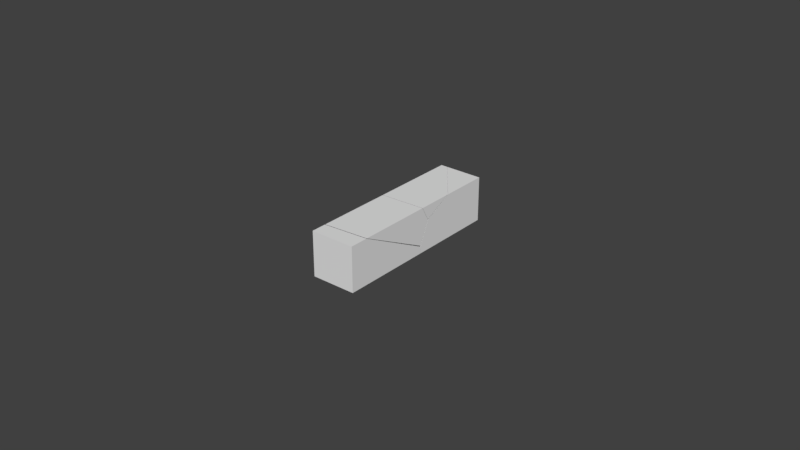 # Source: fractured_bricke.blend  (saved by Blender 2.78.0; exported with 4.5.12 LTS)
import bpy
from mathutils import Matrix  # noqa: F401  (used for matrix-valued properties, if any)

bpy.ops.wm.read_factory_settings(use_empty=True)
scene = bpy.context.scene
scene.name = 'Scene'

# ---- collections
col_collection_1 = bpy.data.collections.new('Collection 1'); scene.collection.children.link(col_collection_1)
col_collection_1.hide_render = True
col_collection_1.hide_viewport = True
col_collection_2 = bpy.data.collections.new('Collection 2'); scene.collection.children.link(col_collection_2)

# ---- world
world_world = bpy.data.worlds.new('World'); scene.world = world_world
world_world.color = (0.05088, 0.05088, 0.05088)
world_world.use_sun_shadow = False
world_world.sun_shadow_jitter_overblur = 0.0
world_world.cycles.sampling_method = 'MANUAL'

# ---- meshes
me_x = bpy.data.meshes.new('Куб')
me_x.from_pydata([(-1.0, -1.0, -1.0), (-1.0, -1.0, 1.0), (-1.0, 1.0, -1.0), (-1.0, 1.0, 1.0), (1.0, -1.0, -1.0), (1.0, -1.0, 1.0), (1.0, 1.0, -1.0), (1.0, 1.0, 1.0)], [], [(0, 1, 3, 2), (2, 3, 7, 6), (6, 7, 5, 4), (4, 5, 1, 0), (2, 6, 4, 0), (7, 3, 1, 5)])
me_x.use_remesh_preserve_volume = False
me_x.use_remesh_preserve_attributes = False
me_x.use_mirror_vertex_groups = False
me_x.update()
me_mesh_003 = bpy.data.meshes.new('Mesh.003')
me_mesh_003.from_pydata([(-0.1194, 0.2608, -0.104), (0.1306, 0.2608, -0.104), (0.1306, 0.2608, 0.146), (-0.08033, 0.2608, 0.146), (-0.06341, 0.2391, 0.146), (-0.1194, -0.1261, -0.104), (-0.05271, -0.1578, -0.104), (-0.0004283, -0.177, -0.104), (0.1306, -0.2241, -0.104), (0.1189, 0.007344, 0.146), (0.1306, -0.007377, 0.146), (-0.1194, 0.2608, 0.121), (-0.1194, 0.06307, 0.02268), (-0.1194, -0.07745, -0.04742), (-0.1194, -0.1077, -0.06263), (-0.1194, -0.1169, -0.08296), (0.1306, -0.2238, -0.05617), (0.1306, -0.2263, -0.0655), (0.1306, -0.1689, 0.0649), (-0.08033, 0.2608, 0.146), (-0.06341, 0.2391, 0.146), (-0.1194, -0.1261, -0.104), (-0.05271, -0.1578, -0.104), (-0.0004283, -0.177, -0.104), (0.1306, -0.2241, -0.104), (0.1189, 0.007344, 0.146), (0.1306, -0.007377, 0.146), (-0.1194, 0.2608, 0.121), (-0.1194, 0.06307, 0.02268), (-0.1194, -0.07745, -0.04742), (-0.1194, -0.1077, -0.06263), (-0.1194, -0.1169, -0.08296), (0.1306, -0.1689, 0.0649), (0.1306, -0.2238, -0.05617), (0.1306, -0.2263, -0.0655)], [], [(0, 27, 19, 2, 1), (1, 2, 26, 32, 33, 34, 24), (0, 1, 24, 23, 22, 21), (2, 19, 20, 25, 26), (28, 29, 9, 4), (15, 5, 6, 17, 16), (7, 8, 17), (4, 3, 11, 28), (29, 30, 18, 10, 9), (21, 31, 14, 13, 12, 27, 0), (16, 18, 30, 15), (6, 7, 17)])
_k = set([(3, 4), (3, 11), (4, 9), (5, 6), (5, 15), (6, 7), (7, 8), (8, 17), (9, 10), (10, 18), (11, 28), (12, 13), (12, 27), (13, 14), (14, 31), (15, 30), (16, 17), (16, 18), (19, 20), (19, 27), (20, 25), (21, 22), (21, 31), (22, 23), (23, 24), (24, 34), (25, 26), (26, 32), (28, 29), (29, 30), (32, 33), (33, 34)])
me_mesh_003.attributes.new('sharp_edge', 'BOOLEAN', 'EDGE').data.foreach_set('value', [ (min(e.vertices), max(e.vertices)) in _k for e in me_mesh_003.edges])
me_mesh_003.use_remesh_preserve_volume = False
me_mesh_003.use_remesh_preserve_attributes = False
me_mesh_003.use_mirror_vertex_groups = False
me_mesh_003.update()
me_mesh_002 = bpy.data.meshes.new('Mesh.002')
me_mesh_002.from_pydata([(-0.104, 0.252, 0.0301), (-0.06809, 0.252, 0.0301), (-0.02278, 0.1943, 0.0301), (-0.104, -0.2334, 0.0301), (0.01616, -0.2283, 0.0301), (0.146, -0.02134, 0.0301), (0.146, -0.2225, 0.0301), (-0.104, 0.252, 0.007183), (-0.104, -0.117, -0.1761), (0.146, -0.1785, -0.04804), (0.146, -0.2012, -0.007893), (-0.09308, 0.252, 0.01414), (-0.06809, 0.252, 0.0301), (-0.02278, 0.1943, 0.0301), (-0.104, -0.2334, 0.0301), (0.01616, -0.2283, 0.0301), (0.146, -0.02134, 0.0301), (0.146, -0.2225, 0.0301), (-0.104, 0.252, 0.007183), (-0.104, -0.117, -0.1761), (0.146, -0.1785, -0.04804), (0.146, -0.2012, -0.007893), (-0.09308, 0.252, 0.01414)], [], [(1, 22, 18, 0), (11, 12, 13), (16, 2, 1, 0, 14, 15, 17), (17, 21, 20, 16), (9, 10, 4, 3, 8), (18, 19, 14, 0), (10, 6, 4), (8, 7, 11, 13, 5, 9)])
_k = set([(1, 2), (1, 22), (2, 16), (3, 4), (3, 8), (4, 6), (5, 9), (5, 13), (6, 10), (7, 8), (7, 11), (9, 10), (11, 12), (12, 13), (14, 15), (14, 19), (15, 17), (16, 20), (17, 21), (18, 19), (18, 22), (20, 21)])
me_mesh_002.attributes.new('sharp_edge', 'BOOLEAN', 'EDGE').data.foreach_set('value', [ (min(e.vertices), max(e.vertices)) in _k for e in me_mesh_002.edges])
me_mesh_002.use_remesh_preserve_volume = False
me_mesh_002.use_remesh_preserve_attributes = False
me_mesh_002.use_mirror_vertex_groups = False
me_mesh_002.update()
me_mesh_001 = bpy.data.meshes.new('Mesh.001')
me_mesh_001.from_pydata([(-0.1128, 0.05544, 0.1237), (-0.1128, -0.3699, 0.1237), (-0.09164, -0.3683, 0.1237), (-0.1128, 0.1536, -0.1263), (-0.05483, 0.1262, -0.1263), (-0.1128, 0.122, -0.1263), (0.1372, 0.06579, 0.1237), (0.1372, -0.3507, 0.1237), (-0.1128, 0.1568, -0.1191), (-0.1128, 0.1722, -0.08385), (0.1372, 0.05471, -0.08278), (0.1372, -0.03652, -0.03641), (0.1372, 0.108, 0.03822), (0.1372, 0.1106, 0.04412), (-0.1128, -0.3699, 0.1237), (-0.09164, -0.3683, 0.1237), (-0.1128, 0.1536, -0.1263), (-0.05483, 0.1262, -0.1263), (-0.1128, 0.122, -0.1263), (0.1372, 0.06579, 0.1237), (-0.1128, 0.05544, 0.1237), (0.1372, -0.3507, 0.1237), (-0.1128, 0.1568, -0.1191), (-0.1128, 0.1722, -0.08385), (0.1372, 0.108, 0.03822), (0.1372, 0.05471, -0.08278), (0.1372, -0.03652, -0.03641), (0.1372, 0.1106, 0.04412)], [], [(27, 24, 22, 23), (11, 21, 2), (24, 25, 17, 16, 22), (7, 26, 10, 12, 13, 19), (19, 20, 14, 15, 7), (2, 1, 18, 17, 25, 11), (5, 14, 20, 9, 8, 3), (3, 4, 5), (23, 0, 6, 27)])
_k = set([(0, 6), (0, 23), (1, 2), (1, 18), (2, 21), (3, 4), (3, 8), (4, 5), (5, 14), (6, 27), (7, 15), (7, 26), (8, 9), (9, 20), (10, 12), (10, 26), (11, 21), (11, 25), (12, 13), (13, 19), (14, 15), (16, 17), (16, 22), (17, 18), (19, 20), (22, 23), (24, 25), (24, 27)])
me_mesh_001.attributes.new('sharp_edge', 'BOOLEAN', 'EDGE').data.foreach_set('value', [ (min(e.vertices), max(e.vertices)) in _k for e in me_mesh_001.edges])
me_mesh_001.use_remesh_preserve_volume = False
me_mesh_001.use_remesh_preserve_attributes = False
me_mesh_001.use_mirror_vertex_groups = False
me_mesh_001.update()
me_mesh = bpy.data.meshes.new('Mesh')
me_mesh.from_pydata([(-0.131, -0.2656, -0.09433), (-0.131, -0.2656, 0.1557), (0.119, -0.2656, -0.09433), (0.119, -0.2656, 0.1557), (-0.131, -0.1822, 0.1557), (-0.06043, 0.3125, -0.09433), (-0.131, 0.3073, -0.09433), (0.119, 0.2478, -0.09433), (-0.01047, 0.2945, -0.09433), (0.119, -0.1635, 0.1557), (0.119, 0.246, -0.05672), (-0.131, 0.3073, -0.09433), (-0.06043, 0.3125, -0.09433), (0.119, 0.2478, -0.09433), (-0.01047, 0.2945, -0.09433), (0.119, -0.1635, 0.1557), (0.119, 0.246, -0.05672), (-0.131, -0.1822, 0.1557)], [], [(0, 1, 17, 11), (2, 3, 1, 0), (7, 16, 15, 3, 2), (10, 13, 14), (11, 12, 8, 7, 2, 0), (14, 5, 10), (15, 17, 1, 3), (4, 9, 10, 5, 6)])
_k = set([(4, 6), (4, 9), (5, 6), (5, 14), (7, 8), (7, 16), (8, 12), (9, 10), (10, 13), (11, 12), (11, 17), (13, 14), (15, 16), (15, 17)])
me_mesh.attributes.new('sharp_edge', 'BOOLEAN', 'EDGE').data.foreach_set('value', [ (min(e.vertices), max(e.vertices)) in _k for e in me_mesh.edges])
me_mesh.use_remesh_preserve_volume = False
me_mesh.use_remesh_preserve_attributes = False
me_mesh.use_mirror_vertex_groups = False
me_mesh.update()

# ---- objects
ob_x = bpy.data.objects.new('Куб', me_x)
ob_cell_003 = bpy.data.objects.new('Куб_cell.003', me_mesh_003)
ob_cell_002 = bpy.data.objects.new('Куб_cell.002', me_mesh_002)
ob_cell_001 = bpy.data.objects.new('Куб_cell.001', me_mesh_001)
ob_cell = bpy.data.objects.new('Куб_cell', me_mesh)

# ---- transforms, parenting, visibility, modifiers, constraints
ob_x.location = (0.0, 0.0, 0.0)
ob_x.scale = (0.125, 0.5, 0.125)
ob_x.lineart.crease_threshold = 0.0
ob_cell_003.location = (-0.00557, 0.2392, -0.02101)
ob_cell_003.lineart.crease_threshold = 0.0
ob_cell_002.location = (-0.02097, 0.248, 0.0949)
ob_cell_002.lineart.crease_threshold = 0.0
ob_cell_001.location = (-0.01221, -0.04275, 0.001272)
ob_cell_001.lineart.crease_threshold = 0.0
ob_cell.location = (0.00601, -0.2344, -0.03067)
ob_cell.lineart.crease_threshold = 0.0

# ---- collection membership
col_collection_1.objects.link(ob_x)
col_collection_2.objects.link(ob_cell_003)
col_collection_2.objects.link(ob_cell_002)
col_collection_2.objects.link(ob_cell_001)
col_collection_2.objects.link(ob_cell)

# ---- scene / render settings (as saved in the file)
scene.frame_start = 1; scene.frame_end = 250; scene.frame_set(1)
scene.render.engine = 'BLENDER_EEVEE_NEXT'
scene.render.resolution_percentage = 50
scene.render.dither_intensity = 0.0
scene.cycles.use_denoising = False
scene.cycles.samples = 128
scene.cycles.sampling_pattern = 'TABULATED_SOBOL'
scene.cycles.light_sampling_threshold = 0.0
scene.cycles.use_adaptive_sampling = False
scene.cycles.use_light_tree = False
scene.cycles.blur_glossy = 0.0
scene.cycles.sample_clamp_indirect = 0.0
scene.view_settings.view_transform = 'Standard'
bpy.context.view_layer.update()

# ---- added for rendering (the .blend has no active camera and no usable light): camera, sun
cam_auto = bpy.data.cameras.new('AutoCamera')
cam_auto.lens = 50.0
cam_auto.sensor_width = 36.0
cam_auto.clip_end = 1000.0
ob_auto_camera = bpy.data.objects.new('AutoCamera', cam_auto)
scene.collection.objects.link(ob_auto_camera)
ob_auto_camera.location = (3.20507, -3.84609, 2.56406)
ob_auto_camera.rotation_euler = (1.09748, -7.21219e-08, 0.694738)
scene.camera = ob_auto_camera
light_auto_sun = bpy.data.lights.new('AutoSun', 'SUN')
light_auto_sun.energy = 3.0
light_auto_sun.angle = 0.0523599
ob_auto_sun = bpy.data.objects.new('AutoSun', light_auto_sun)
scene.collection.objects.link(ob_auto_sun)
ob_auto_sun.rotation_euler = (0.872665, 0.174533, 0.523599)
bpy.context.view_layer.update()
